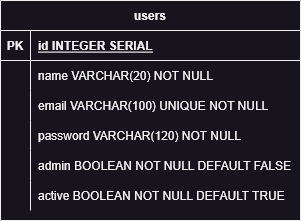

The diagram above was exported from draw.io. Its source (the exported page's mxGraphModel, read from the mxfile embedded in the PNG):
<mxGraphModel dx="1114" dy="608" grid="1" gridSize="10" guides="1" tooltips="1" connect="1" arrows="1" fold="1" page="1" pageScale="1" pageWidth="850" pageHeight="1100" math="0" shadow="0" extFonts="Permanent Marker^https://fonts.googleapis.com/css?family=Permanent+Marker">
  <root>
    <mxCell id="0" />
    <mxCell id="1" parent="0" />
    <mxCell id="C-vyLk0tnHw3VtMMgP7b-23" value="users" style="shape=table;startSize=30;container=1;collapsible=1;childLayout=tableLayout;fixedRows=1;rowLines=0;fontStyle=1;align=center;resizeLast=1;" parent="1" vertex="1">
      <mxGeometry x="120" y="120" width="300" height="220" as="geometry" />
    </mxCell>
    <mxCell id="C-vyLk0tnHw3VtMMgP7b-24" value="" style="shape=partialRectangle;collapsible=0;dropTarget=0;pointerEvents=0;fillColor=none;points=[[0,0.5],[1,0.5]];portConstraint=eastwest;top=0;left=0;right=0;bottom=1;" parent="C-vyLk0tnHw3VtMMgP7b-23" vertex="1">
      <mxGeometry y="30" width="300" height="30" as="geometry" />
    </mxCell>
    <mxCell id="C-vyLk0tnHw3VtMMgP7b-25" value="PK" style="shape=partialRectangle;overflow=hidden;connectable=0;fillColor=none;top=0;left=0;bottom=0;right=0;fontStyle=1;" parent="C-vyLk0tnHw3VtMMgP7b-24" vertex="1">
      <mxGeometry width="30" height="30" as="geometry">
        <mxRectangle width="30" height="30" as="alternateBounds" />
      </mxGeometry>
    </mxCell>
    <mxCell id="C-vyLk0tnHw3VtMMgP7b-26" value="id INTEGER SERIAL" style="shape=partialRectangle;overflow=hidden;connectable=0;fillColor=none;top=0;left=0;bottom=0;right=0;align=left;spacingLeft=6;fontStyle=5;" parent="C-vyLk0tnHw3VtMMgP7b-24" vertex="1">
      <mxGeometry x="30" width="270" height="30" as="geometry">
        <mxRectangle width="270" height="30" as="alternateBounds" />
      </mxGeometry>
    </mxCell>
    <mxCell id="C-vyLk0tnHw3VtMMgP7b-27" value="" style="shape=partialRectangle;collapsible=0;dropTarget=0;pointerEvents=0;fillColor=none;points=[[0,0.5],[1,0.5]];portConstraint=eastwest;top=0;left=0;right=0;bottom=0;" parent="C-vyLk0tnHw3VtMMgP7b-23" vertex="1">
      <mxGeometry y="60" width="300" height="30" as="geometry" />
    </mxCell>
    <mxCell id="C-vyLk0tnHw3VtMMgP7b-28" value="" style="shape=partialRectangle;overflow=hidden;connectable=0;fillColor=none;top=0;left=0;bottom=0;right=0;" parent="C-vyLk0tnHw3VtMMgP7b-27" vertex="1">
      <mxGeometry width="30" height="30" as="geometry">
        <mxRectangle width="30" height="30" as="alternateBounds" />
      </mxGeometry>
    </mxCell>
    <mxCell id="C-vyLk0tnHw3VtMMgP7b-29" value="name VARCHAR(20) NOT NULL" style="shape=partialRectangle;overflow=hidden;connectable=0;fillColor=none;top=0;left=0;bottom=0;right=0;align=left;spacingLeft=6;" parent="C-vyLk0tnHw3VtMMgP7b-27" vertex="1">
      <mxGeometry x="30" width="270" height="30" as="geometry">
        <mxRectangle width="270" height="30" as="alternateBounds" />
      </mxGeometry>
    </mxCell>
    <mxCell id="Yp6-Vrr2ttNXDsdfdUWc-1" value="" style="shape=partialRectangle;collapsible=0;dropTarget=0;pointerEvents=0;fillColor=none;points=[[0,0.5],[1,0.5]];portConstraint=eastwest;top=0;left=0;right=0;bottom=0;" vertex="1" parent="C-vyLk0tnHw3VtMMgP7b-23">
      <mxGeometry y="90" width="300" height="30" as="geometry" />
    </mxCell>
    <mxCell id="Yp6-Vrr2ttNXDsdfdUWc-2" value="" style="shape=partialRectangle;overflow=hidden;connectable=0;fillColor=none;top=0;left=0;bottom=0;right=0;" vertex="1" parent="Yp6-Vrr2ttNXDsdfdUWc-1">
      <mxGeometry width="30" height="30" as="geometry">
        <mxRectangle width="30" height="30" as="alternateBounds" />
      </mxGeometry>
    </mxCell>
    <mxCell id="Yp6-Vrr2ttNXDsdfdUWc-3" value="email VARCHAR(100) UNIQUE NOT NULL" style="shape=partialRectangle;overflow=hidden;connectable=0;fillColor=none;top=0;left=0;bottom=0;right=0;align=left;spacingLeft=6;" vertex="1" parent="Yp6-Vrr2ttNXDsdfdUWc-1">
      <mxGeometry x="30" width="270" height="30" as="geometry">
        <mxRectangle width="270" height="30" as="alternateBounds" />
      </mxGeometry>
    </mxCell>
    <mxCell id="Yp6-Vrr2ttNXDsdfdUWc-4" value="" style="shape=partialRectangle;collapsible=0;dropTarget=0;pointerEvents=0;fillColor=none;points=[[0,0.5],[1,0.5]];portConstraint=eastwest;top=0;left=0;right=0;bottom=0;" vertex="1" parent="C-vyLk0tnHw3VtMMgP7b-23">
      <mxGeometry y="120" width="300" height="30" as="geometry" />
    </mxCell>
    <mxCell id="Yp6-Vrr2ttNXDsdfdUWc-5" value="" style="shape=partialRectangle;overflow=hidden;connectable=0;fillColor=none;top=0;left=0;bottom=0;right=0;" vertex="1" parent="Yp6-Vrr2ttNXDsdfdUWc-4">
      <mxGeometry width="30" height="30" as="geometry">
        <mxRectangle width="30" height="30" as="alternateBounds" />
      </mxGeometry>
    </mxCell>
    <mxCell id="Yp6-Vrr2ttNXDsdfdUWc-6" value="password VARCHAR(120) NOT NULL" style="shape=partialRectangle;overflow=hidden;connectable=0;fillColor=none;top=0;left=0;bottom=0;right=0;align=left;spacingLeft=6;" vertex="1" parent="Yp6-Vrr2ttNXDsdfdUWc-4">
      <mxGeometry x="30" width="270" height="30" as="geometry">
        <mxRectangle width="270" height="30" as="alternateBounds" />
      </mxGeometry>
    </mxCell>
    <mxCell id="Yp6-Vrr2ttNXDsdfdUWc-7" value="" style="shape=partialRectangle;collapsible=0;dropTarget=0;pointerEvents=0;fillColor=none;points=[[0,0.5],[1,0.5]];portConstraint=eastwest;top=0;left=0;right=0;bottom=0;" vertex="1" parent="C-vyLk0tnHw3VtMMgP7b-23">
      <mxGeometry y="150" width="300" height="30" as="geometry" />
    </mxCell>
    <mxCell id="Yp6-Vrr2ttNXDsdfdUWc-8" value="" style="shape=partialRectangle;overflow=hidden;connectable=0;fillColor=none;top=0;left=0;bottom=0;right=0;" vertex="1" parent="Yp6-Vrr2ttNXDsdfdUWc-7">
      <mxGeometry width="30" height="30" as="geometry">
        <mxRectangle width="30" height="30" as="alternateBounds" />
      </mxGeometry>
    </mxCell>
    <mxCell id="Yp6-Vrr2ttNXDsdfdUWc-9" value="admin BOOLEAN NOT NULL DEFAULT FALSE" style="shape=partialRectangle;overflow=hidden;connectable=0;fillColor=none;top=0;left=0;bottom=0;right=0;align=left;spacingLeft=6;" vertex="1" parent="Yp6-Vrr2ttNXDsdfdUWc-7">
      <mxGeometry x="30" width="270" height="30" as="geometry">
        <mxRectangle width="270" height="30" as="alternateBounds" />
      </mxGeometry>
    </mxCell>
    <mxCell id="Yp6-Vrr2ttNXDsdfdUWc-10" value="" style="shape=partialRectangle;collapsible=0;dropTarget=0;pointerEvents=0;fillColor=none;points=[[0,0.5],[1,0.5]];portConstraint=eastwest;top=0;left=0;right=0;bottom=0;" vertex="1" parent="C-vyLk0tnHw3VtMMgP7b-23">
      <mxGeometry y="180" width="300" height="30" as="geometry" />
    </mxCell>
    <mxCell id="Yp6-Vrr2ttNXDsdfdUWc-11" value="" style="shape=partialRectangle;overflow=hidden;connectable=0;fillColor=none;top=0;left=0;bottom=0;right=0;" vertex="1" parent="Yp6-Vrr2ttNXDsdfdUWc-10">
      <mxGeometry width="30" height="30" as="geometry">
        <mxRectangle width="30" height="30" as="alternateBounds" />
      </mxGeometry>
    </mxCell>
    <mxCell id="Yp6-Vrr2ttNXDsdfdUWc-12" value="active BOOLEAN NOT NULL DEFAULT TRUE" style="shape=partialRectangle;overflow=hidden;connectable=0;fillColor=none;top=0;left=0;bottom=0;right=0;align=left;spacingLeft=6;" vertex="1" parent="Yp6-Vrr2ttNXDsdfdUWc-10">
      <mxGeometry x="30" width="270" height="30" as="geometry">
        <mxRectangle width="270" height="30" as="alternateBounds" />
      </mxGeometry>
    </mxCell>
  </root>
</mxGraphModel>